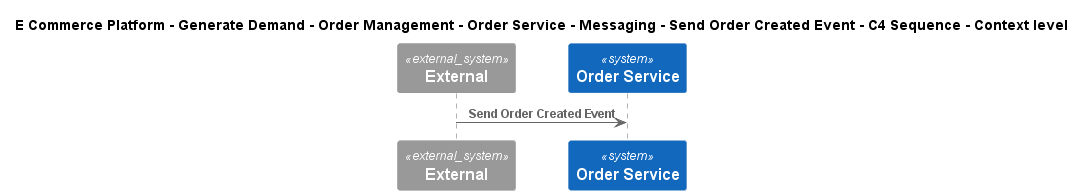

The diagram above was rendered by PlantUML. Its source (embedded in the PNG):
@startuml
!include ..\..\..\..\..\..\..\..\..\.c4s\C4_Sequence.puml
SHOW_FOOT_BOXES()

title E Commerce Platform - Generate Demand - Order Management - Order Service - Messaging - Send Order Created Event - C4 Sequence - Context level

System_Ext(C4InterFlow.SoftwareSystems.ExternalSystem, "External", "")
System(ECommercePlatform.GenerateDemand.OrderManagement.SoftwareSystems.OrderService, "Order Service", "")

Rel(C4InterFlow.SoftwareSystems.ExternalSystem, ECommercePlatform.GenerateDemand.OrderManagement.SoftwareSystems.OrderService, "Send Order Created Event")


@enduml